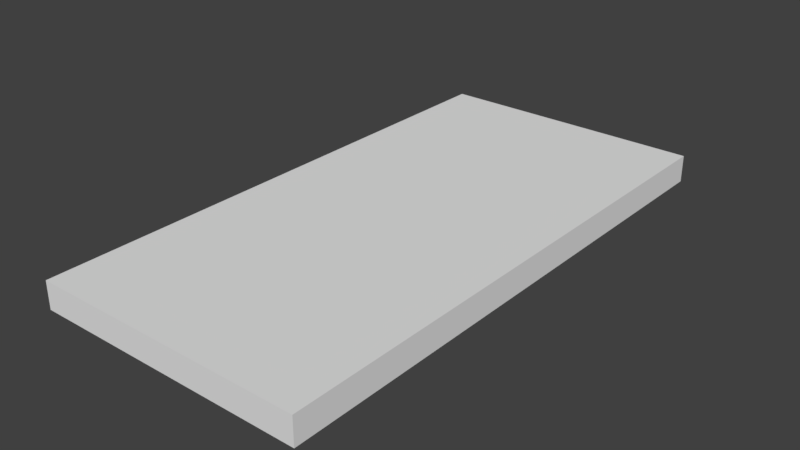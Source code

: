 # Source: Roof_2x4x0_2.blend  (saved by Blender 2.79.0; exported with 4.5.12 LTS)
import bpy
from mathutils import Matrix  # noqa: F401  (used for matrix-valued properties, if any)

bpy.ops.wm.read_factory_settings(use_empty=True)
scene = bpy.context.scene
scene.name = 'Scene'

# ---- collections
col_collection_1 = bpy.data.collections.new('Collection 1'); scene.collection.children.link(col_collection_1)

# ---- world
world_world = bpy.data.worlds.new('World'); scene.world = world_world
world_world.color = (0.05088, 0.05088, 0.05088)
world_world.use_sun_shadow = False
world_world.sun_shadow_jitter_overblur = 0.0
world_world.cycles.sampling_method = 'MANUAL'

# ---- meshes
me_lod_a_roof_2x4x0_2 = bpy.data.meshes.new('LOD A Roof 2x4x0_2')
me_lod_a_roof_2x4x0_2.from_pydata([(0.0, 0.0, 0.0), (-6.517e-07, 4.0, 0.0), (2.0, 4.0, 0.0), (2.0, 6.517e-07, 0.0), (0.0, 0.0, 0.2), (-6.517e-07, 4.0, 0.2), (2.0, 4.0, 0.2), (2.0, 6.517e-07, 0.2)], [], [(1, 2, 3, 0), (5, 4, 7, 6), (2, 6, 7, 3), (0, 4, 5, 1), (3, 7, 4, 0), (1, 5, 6, 2)])
me_lod_a_roof_2x4x0_2.use_remesh_preserve_volume = False
me_lod_a_roof_2x4x0_2.use_remesh_preserve_attributes = False
me_lod_a_roof_2x4x0_2.use_mirror_vertex_groups = False
me_lod_a_roof_2x4x0_2.update()

# ---- objects
ob_lod_a_roof_2x4x0_2 = bpy.data.objects.new('LOD A Roof 2x4x0_2', me_lod_a_roof_2x4x0_2)

# ---- transforms, parenting, visibility, modifiers, constraints
ob_lod_a_roof_2x4x0_2.location = (0.0, 0.0, 0.0)
ob_lod_a_roof_2x4x0_2.lineart.crease_threshold = 0.0

# ---- collection membership
col_collection_1.objects.link(ob_lod_a_roof_2x4x0_2)

# ---- scene / render settings (as saved in the file)
scene.frame_start = 1; scene.frame_end = 250; scene.frame_set(1)
scene.render.engine = 'BLENDER_EEVEE_NEXT'
scene.render.resolution_percentage = 50
scene.render.dither_intensity = 0.0
scene.cycles.use_denoising = False
scene.cycles.samples = 128
scene.cycles.sampling_pattern = 'TABULATED_SOBOL'
scene.cycles.use_adaptive_sampling = False
scene.cycles.use_light_tree = False
scene.cycles.blur_glossy = 0.0
scene.cycles.sample_clamp_indirect = 0.0
scene.view_settings.view_transform = 'Standard'
bpy.context.view_layer.update()

# ---- added for rendering (the .blend has no active camera and no usable light): camera, sun
cam_auto = bpy.data.cameras.new('AutoCamera')
cam_auto.lens = 50.0
cam_auto.sensor_width = 36.0
cam_auto.clip_end = 1000.0
ob_auto_camera = bpy.data.objects.new('AutoCamera', cam_auto)
scene.collection.objects.link(ob_auto_camera)
ob_auto_camera.location = (5.14187, -2.97024, 3.41349)
ob_auto_camera.rotation_euler = (1.09748, -7.21219e-08, 0.694738)
scene.camera = ob_auto_camera
light_auto_sun = bpy.data.lights.new('AutoSun', 'SUN')
light_auto_sun.energy = 3.0
light_auto_sun.angle = 0.0523599
ob_auto_sun = bpy.data.objects.new('AutoSun', light_auto_sun)
scene.collection.objects.link(ob_auto_sun)
ob_auto_sun.rotation_euler = (0.872665, 0.174533, 0.523599)
bpy.context.view_layer.update()

